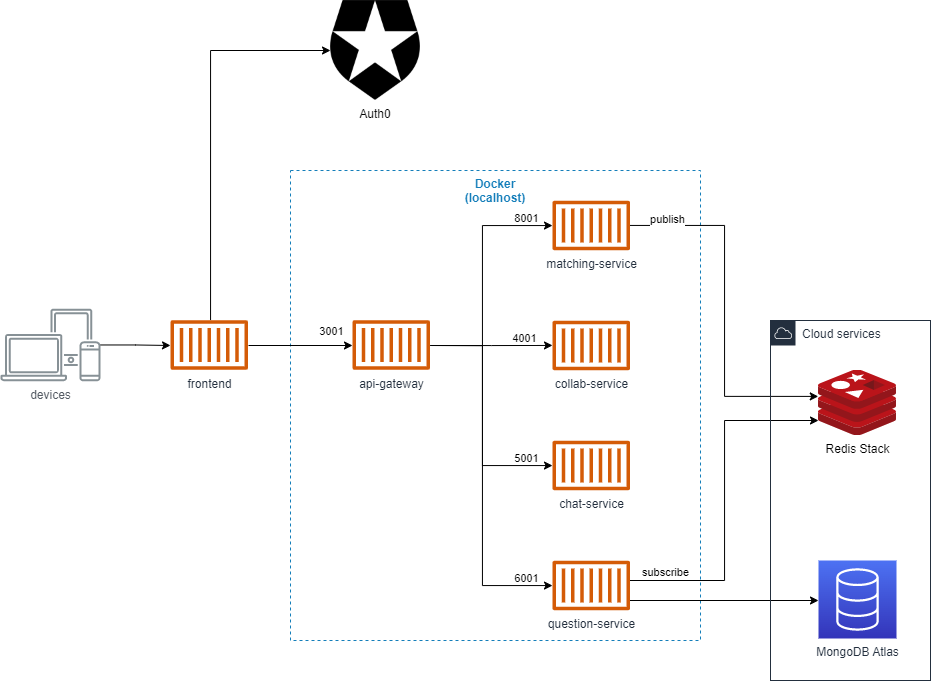

The diagram above was exported from draw.io. Its source (the exported page's mxGraphModel, read from the mxfile embedded in the PNG):
<mxGraphModel dx="2061" dy="948" grid="1" gridSize="10" guides="1" tooltips="1" connect="1" arrows="1" fold="1" page="1" pageScale="1" pageWidth="1100" pageHeight="850" math="0" shadow="0">
  <root>
    <mxCell id="0" />
    <mxCell id="1" parent="0" />
    <mxCell id="2" value="Docker&#10;(localhost)" style="fillColor=none;strokeColor=#147EBA;dashed=1;verticalAlign=top;fontStyle=1;fontColor=#147EBA;" vertex="1" parent="1">
      <mxGeometry x="400" y="210" width="410" height="470" as="geometry" />
    </mxCell>
    <mxCell id="3" style="edgeStyle=orthogonalEdgeStyle;rounded=0;orthogonalLoop=1;jettySize=auto;html=1;entryX=-0.003;entryY=0.403;entryDx=0;entryDy=0;entryPerimeter=0;" edge="1" source="5" target="28" parent="1">
      <mxGeometry relative="1" as="geometry">
        <Array as="points">
          <mxPoint x="834" y="265" />
          <mxPoint x="834" y="436" />
        </Array>
      </mxGeometry>
    </mxCell>
    <mxCell id="4" value="publish" style="edgeLabel;html=1;align=center;verticalAlign=middle;resizable=0;points=[];" vertex="1" connectable="0" parent="3">
      <mxGeometry x="-0.8369" relative="1" as="geometry">
        <mxPoint x="8" y="-7" as="offset" />
      </mxGeometry>
    </mxCell>
    <mxCell id="5" value="matching-service" style="sketch=0;outlineConnect=0;fontColor=#232F3E;gradientColor=none;fillColor=#D45B07;strokeColor=none;dashed=0;verticalLabelPosition=bottom;verticalAlign=top;align=center;html=1;fontSize=12;fontStyle=0;aspect=fixed;pointerEvents=1;shape=mxgraph.aws4.container_1;" vertex="1" parent="1">
      <mxGeometry x="662" y="240" width="77.42" height="50" as="geometry" />
    </mxCell>
    <mxCell id="6" value="collab-service" style="sketch=0;outlineConnect=0;fontColor=#232F3E;gradientColor=none;fillColor=#D45B07;strokeColor=none;dashed=0;verticalLabelPosition=bottom;verticalAlign=top;align=center;html=1;fontSize=12;fontStyle=0;aspect=fixed;pointerEvents=1;shape=mxgraph.aws4.container_1;" vertex="1" parent="1">
      <mxGeometry x="662" y="360" width="77.42" height="50" as="geometry" />
    </mxCell>
    <mxCell id="7" value="chat-service" style="sketch=0;outlineConnect=0;fontColor=#232F3E;gradientColor=none;fillColor=#D45B07;strokeColor=none;dashed=0;verticalLabelPosition=bottom;verticalAlign=top;align=center;html=1;fontSize=12;fontStyle=0;aspect=fixed;pointerEvents=1;shape=mxgraph.aws4.container_1;" vertex="1" parent="1">
      <mxGeometry x="662" y="480" width="77.42" height="50" as="geometry" />
    </mxCell>
    <mxCell id="8" style="edgeStyle=orthogonalEdgeStyle;rounded=0;orthogonalLoop=1;jettySize=auto;html=1;" edge="1" source="11" target="30" parent="1">
      <mxGeometry relative="1" as="geometry">
        <Array as="points">
          <mxPoint x="880" y="640" />
          <mxPoint x="880" y="640" />
        </Array>
      </mxGeometry>
    </mxCell>
    <mxCell id="9" style="edgeStyle=orthogonalEdgeStyle;rounded=0;orthogonalLoop=1;jettySize=auto;html=1;" edge="1" source="11" target="28" parent="1">
      <mxGeometry relative="1" as="geometry">
        <Array as="points">
          <mxPoint x="834" y="620" />
          <mxPoint x="834" y="460" />
        </Array>
      </mxGeometry>
    </mxCell>
    <mxCell id="10" value="subscribe" style="edgeLabel;html=1;align=center;verticalAlign=middle;resizable=0;points=[];" vertex="1" connectable="0" parent="9">
      <mxGeometry x="-0.8173" y="4" relative="1" as="geometry">
        <mxPoint x="3" y="-5" as="offset" />
      </mxGeometry>
    </mxCell>
    <mxCell id="11" value="question-service" style="sketch=0;outlineConnect=0;fontColor=#232F3E;gradientColor=none;fillColor=#D45B07;strokeColor=none;dashed=0;verticalLabelPosition=bottom;verticalAlign=top;align=center;html=1;fontSize=12;fontStyle=0;aspect=fixed;pointerEvents=1;shape=mxgraph.aws4.container_1;" vertex="1" parent="1">
      <mxGeometry x="662" y="600" width="77.42" height="50" as="geometry" />
    </mxCell>
    <mxCell id="12" style="edgeStyle=orthogonalEdgeStyle;rounded=0;orthogonalLoop=1;jettySize=auto;html=1;entryX=0;entryY=0.5;entryDx=0;entryDy=0;" edge="1" source="24" target="23" parent="1">
      <mxGeometry relative="1" as="geometry">
        <Array as="points">
          <mxPoint x="320" y="90" />
        </Array>
        <mxPoint x="400" y="119" as="targetPoint" />
        <mxPoint x="320.0139999999999" y="346" as="sourcePoint" />
      </mxGeometry>
    </mxCell>
    <mxCell id="13" style="edgeStyle=orthogonalEdgeStyle;rounded=0;orthogonalLoop=1;jettySize=auto;html=1;" edge="1" target="5" parent="1">
      <mxGeometry relative="1" as="geometry">
        <Array as="points">
          <mxPoint x="592" y="385" />
          <mxPoint x="592" y="265" />
        </Array>
        <mxPoint x="540" y="385" as="sourcePoint" />
      </mxGeometry>
    </mxCell>
    <mxCell id="14" value="8001" style="edgeLabel;html=1;align=center;verticalAlign=middle;resizable=0;points=[];" vertex="1" connectable="0" parent="13">
      <mxGeometry x="0.8549" y="9" relative="1" as="geometry">
        <mxPoint x="-9" y="1" as="offset" />
      </mxGeometry>
    </mxCell>
    <mxCell id="15" style="edgeStyle=orthogonalEdgeStyle;rounded=0;orthogonalLoop=1;jettySize=auto;html=1;" edge="1" target="6" parent="1">
      <mxGeometry relative="1" as="geometry">
        <mxPoint x="540" y="385" as="sourcePoint" />
      </mxGeometry>
    </mxCell>
    <mxCell id="16" value="4001" style="edgeLabel;html=1;align=center;verticalAlign=middle;resizable=0;points=[];" vertex="1" connectable="0" parent="15">
      <mxGeometry x="0.6473" relative="1" as="geometry">
        <mxPoint x="-6" y="-8" as="offset" />
      </mxGeometry>
    </mxCell>
    <mxCell id="17" style="edgeStyle=orthogonalEdgeStyle;rounded=0;orthogonalLoop=1;jettySize=auto;html=1;" edge="1" target="7" parent="1">
      <mxGeometry relative="1" as="geometry">
        <Array as="points">
          <mxPoint x="592" y="385" />
          <mxPoint x="592" y="505" />
        </Array>
        <mxPoint x="540" y="385" as="sourcePoint" />
      </mxGeometry>
    </mxCell>
    <mxCell id="18" style="edgeStyle=orthogonalEdgeStyle;rounded=0;orthogonalLoop=1;jettySize=auto;html=1;" edge="1" target="11" parent="1">
      <mxGeometry relative="1" as="geometry">
        <Array as="points">
          <mxPoint x="592" y="385" />
          <mxPoint x="592" y="625" />
        </Array>
        <mxPoint x="540" y="385" as="sourcePoint" />
      </mxGeometry>
    </mxCell>
    <mxCell id="19" style="edgeStyle=orthogonalEdgeStyle;rounded=0;orthogonalLoop=1;jettySize=auto;html=1;entryX=0;entryY=0.5;entryDx=0;entryDy=0;entryPerimeter=0;exitX=1;exitY=0.5;exitDx=0;exitDy=0;exitPerimeter=0;" edge="1" parent="1">
      <mxGeometry relative="1" as="geometry">
        <mxPoint x="358" y="385" as="sourcePoint" />
        <mxPoint x="461.99999999999955" y="385" as="targetPoint" />
      </mxGeometry>
    </mxCell>
    <mxCell id="20" value="3001" style="edgeLabel;html=1;align=center;verticalAlign=middle;resizable=0;points=[];" vertex="1" connectable="0" parent="19">
      <mxGeometry x="0.1816" y="4" relative="1" as="geometry">
        <mxPoint x="21" y="-11" as="offset" />
      </mxGeometry>
    </mxCell>
    <mxCell id="21" style="edgeStyle=orthogonalEdgeStyle;rounded=0;orthogonalLoop=1;jettySize=auto;html=1;entryX=0;entryY=0.5;entryDx=0;entryDy=0;entryPerimeter=0;" edge="1" source="22" parent="1">
      <mxGeometry relative="1" as="geometry">
        <mxPoint x="280" y="385" as="targetPoint" />
      </mxGeometry>
    </mxCell>
    <mxCell id="22" value="devices" style="sketch=0;outlineConnect=0;gradientColor=none;fontColor=#545B64;strokeColor=none;fillColor=#879196;dashed=0;verticalLabelPosition=bottom;verticalAlign=top;align=center;html=1;fontSize=12;fontStyle=0;aspect=fixed;shape=mxgraph.aws4.illustration_devices;pointerEvents=1" vertex="1" parent="1">
      <mxGeometry x="110" y="348" width="100" height="73" as="geometry" />
    </mxCell>
    <mxCell id="23" value="Auth0" style="shape=image;verticalLabelPosition=bottom;labelBackgroundColor=default;verticalAlign=top;aspect=fixed;imageAspect=0;image=https://seeklogo.com/images/A/auth0-logo-CB96B17A7D-seeklogo.com.png;" vertex="1" parent="1">
      <mxGeometry x="440" y="40" width="90" height="100" as="geometry" />
    </mxCell>
    <mxCell id="24" value="frontend" style="sketch=0;outlineConnect=0;fontColor=#232F3E;gradientColor=none;fillColor=#D45B07;strokeColor=none;dashed=0;verticalLabelPosition=bottom;verticalAlign=top;align=center;html=1;fontSize=12;fontStyle=0;aspect=fixed;pointerEvents=1;shape=mxgraph.aws4.container_1;" vertex="1" parent="1">
      <mxGeometry x="280" y="359.5" width="77.42" height="50" as="geometry" />
    </mxCell>
    <mxCell id="25" value="api-gateway" style="sketch=0;outlineConnect=0;fontColor=#232F3E;gradientColor=none;fillColor=#D45B07;strokeColor=none;dashed=0;verticalLabelPosition=bottom;verticalAlign=top;align=center;html=1;fontSize=12;fontStyle=0;aspect=fixed;pointerEvents=1;shape=mxgraph.aws4.container_1;" vertex="1" parent="1">
      <mxGeometry x="462" y="359.5" width="77.42" height="50" as="geometry" />
    </mxCell>
    <mxCell id="26" value="5001" style="edgeLabel;html=1;align=center;verticalAlign=middle;resizable=0;points=[];" vertex="1" connectable="0" parent="1">
      <mxGeometry x="634.9985875386668" y="496.9955172413793" as="geometry" />
    </mxCell>
    <mxCell id="27" value="6001" style="edgeLabel;html=1;align=center;verticalAlign=middle;resizable=0;points=[];" vertex="1" connectable="0" parent="1">
      <mxGeometry x="634.9985875386668" y="616.9955172413793" as="geometry" />
    </mxCell>
    <mxCell id="28" value="Redis Stack" style="sketch=0;aspect=fixed;html=1;points=[];align=center;image;fontSize=12;image=img/lib/mscae/Cache_Redis_Product.svg;" vertex="1" parent="1">
      <mxGeometry x="928" y="409.5" width="78" height="65.52" as="geometry" />
    </mxCell>
    <mxCell id="29" value="Cloud services" style="points=[[0,0],[0.25,0],[0.5,0],[0.75,0],[1,0],[1,0.25],[1,0.5],[1,0.75],[1,1],[0.75,1],[0.5,1],[0.25,1],[0,1],[0,0.75],[0,0.5],[0,0.25]];outlineConnect=0;gradientColor=none;html=1;whiteSpace=wrap;fontSize=12;fontStyle=0;container=1;pointerEvents=0;collapsible=0;recursiveResize=0;shape=mxgraph.aws4.group;grIcon=mxgraph.aws4.group_aws_cloud;strokeColor=#232F3E;fillColor=none;verticalAlign=top;align=left;spacingLeft=30;fontColor=#232F3E;dashed=0;" vertex="1" parent="1">
      <mxGeometry x="880" y="360" width="160" height="360" as="geometry" />
    </mxCell>
    <mxCell id="30" value="MongoDB Atlas" style="sketch=0;points=[[0,0,0],[0.25,0,0],[0.5,0,0],[0.75,0,0],[1,0,0],[0,1,0],[0.25,1,0],[0.5,1,0],[0.75,1,0],[1,1,0],[0,0.25,0],[0,0.5,0],[0,0.75,0],[1,0.25,0],[1,0.5,0],[1,0.75,0]];outlineConnect=0;fontColor=#232F3E;gradientColor=#4D72F3;gradientDirection=north;fillColor=#3334B9;strokeColor=#ffffff;dashed=0;verticalLabelPosition=bottom;verticalAlign=top;align=center;html=1;fontSize=12;fontStyle=0;aspect=fixed;shape=mxgraph.aws4.resourceIcon;resIcon=mxgraph.aws4.database;" vertex="1" parent="29">
      <mxGeometry x="48" y="240" width="78" height="78" as="geometry" />
    </mxCell>
  </root>
</mxGraphModel>